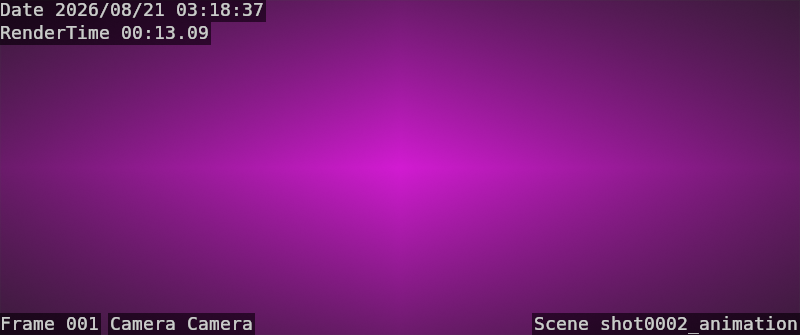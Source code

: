 # Source: DuReview.blend  (saved by Blender 2.82.7; exported with 4.5.12 LTS)
import bpy
from mathutils import Matrix  # noqa: F401  (used for matrix-valued properties, if any)

bpy.ops.wm.read_factory_settings(use_empty=True)
scene = bpy.context.scene
scene.name = 'shot0002_animation'

# ---- collections
col_collection = bpy.data.collections.new('Collection'); scene.collection.children.link(col_collection)

# ---- images (referenced by path relative to the original .blend; pixels are not part of the script)
import os
ASSET_DIR = os.environ.get("B2B_ASSET_DIR", "")  # directory of the original .blend (textures are referenced by path, not embedded)
HERE = os.path.dirname(os.path.abspath(__file__))  # packed textures are extracted next to this script under _unpacked/

def load_image(name, relpath, width, height, colorspace="sRGB"):
    """Load a texture the original file referenced (path relative to the .blend, or extracted next to this script)."""
    p = next((c for c in (os.path.join(HERE, relpath), os.path.join(ASSET_DIR, relpath)) if relpath and os.path.exists(c)), "")
    if p:
        img = bpy.data.images.load(p, check_existing=True)
        img.name = name
    else:  # same state as the original file: an image datablock whose file is absent (Cycles renders it pink)
        img = bpy.data.images.new(name, width, height)
        img.source = "FILE"
        img.filepath = "//" + (relpath or name)
    img.colorspace_settings.name = colorspace
    return img
img_shot0002_animation_mov_001 = load_image('shot0002_animation.mov.001', '', 1024, 1024, 'sRGB')

# ---- materials (node trees are filled in below, after node groups)
mat_videoplayer = bpy.data.materials.new('VideoPlayer')

# ---- material node trees
mat_videoplayer.use_nodes = True; mat_videoplayer.node_tree.nodes.clear()
_N = mat_videoplayer.node_tree.nodes; _L = mat_videoplayer.node_tree.links
n0 = _N.new('ShaderNodeOutputMaterial'); n0.name = 'Material Output'; n0.location = (300, 300)
n1 = _N.new('ShaderNodeBsdfPrincipled'); n1.name = 'Principled BSDF'; n1.location = (10, 300)
n1.distribution = 'GGX'
n1.subsurface_method = 'BURLEY'
n1.inputs[3].default_value = 1.45
n1.inputs[27].default_value = (0.0, 0.0, 0.0, 1.0)
n1.inputs[28].default_value = 1.0
n2 = _N.new('ShaderNodeTexImage'); n2.name = 'VideoTexture'; n2.location = (-347, 207)
n2.image = img_shot0002_animation_mov_001
n2.extension = 'CLIP'
_L.new(n1.outputs[0], n0.inputs[0])
_L.new(n2.outputs[0], n1.inputs[0])
n0.is_active_output = True

# ---- world
world_world = bpy.data.worlds.new('World'); scene.world = world_world
world_world.use_nodes = True; world_world.node_tree.nodes.clear()
_N = world_world.node_tree.nodes; _L = world_world.node_tree.links
n0 = _N.new('ShaderNodeOutputWorld'); n0.name = 'World Output'; n0.location = (300, 300)
n1 = _N.new('ShaderNodeBackground'); n1.name = 'Background'; n1.location = (10, 300)
n1.inputs[0].default_value = (0.05088, 0.05088, 0.05088, 1.0)
_L.new(n1.outputs[0], n0.inputs[0])
n0.is_active_output = True
world_world.color = (0.05088, 0.05088, 0.05088)
world_world.use_sun_shadow = False
world_world.sun_shadow_jitter_overblur = 0.0

# ---- cameras
cam_camera = bpy.data.cameras.new('Camera')
cam_camera.type = 'ORTHO'
cam_camera.passepartout_alpha = 1.0
cam_camera.ortho_scale = 2.0
cam_camera.show_safe_areas = True

# ---- meshes
me_plane = bpy.data.meshes.new('Plane')
me_plane.from_pydata([(-1.0, -1.0, 0.0), (1.0, -1.0, 0.0), (-1.0, 1.0, 0.0), (1.0, 1.0, 0.0)], [], [(0, 1, 3, 2)])
me_plane.polygons.foreach_set('use_smooth', [True] * 1)
_uv = me_plane.uv_layers.new(name='UVMap')
_uv.uv.foreach_set('vector', [7.501e-05, 7.528e-05, 1.0, 7.504e-05, 1.0, 0.9999, 7.513e-05, 0.9999])
me_plane.materials.append(mat_videoplayer)
me_plane.use_remesh_fix_poles = True
me_plane.use_remesh_preserve_attributes = False
me_plane.use_mirror_vertex_groups = False
me_plane.update()

# ---- objects
ob_screen = bpy.data.objects.new('Screen', me_plane)
ob_camera = bpy.data.objects.new('Camera', cam_camera)

# ---- transforms, parenting, visibility, modifiers, constraints
ob_screen.location = (0.0, 0.0, 0.0)
ob_screen.scale = (1.0, 0.4187, 1.0)
ob_screen.hide_select = True
ob_screen.lineart.crease_threshold = 0.0
ob_camera.location = (0.0, 0.0, 3.271)
ob_camera.hide_select = True
ob_camera.lineart.crease_threshold = 0.0

# ---- collection membership
col_collection.objects.link(ob_screen)
col_collection.objects.link(ob_camera)

# ---- scene / render settings (as saved in the file)
scene.camera = ob_camera
scene.frame_start = 1; scene.frame_end = 201; scene.frame_set(1)
scene.render.engine = 'BLENDER_WORKBENCH'
scene.render.resolution_y = 804
scene.render.film_transparent = True
scene.render.use_stamp_time = False
scene.render.use_stamp_filename = False
scene.render.use_stamp = True
scene.render.stamp_font_size = 18
scene.render.stamp_background = (0.0, 0.0, 0.0, 0.8)
scene.render.use_simplify = True
scene.render.simplify_subdivision = 0
scene.render.simplify_subdivision_render = 2
scene.cycles.use_denoising = False
scene.cycles.samples = 128
scene.cycles.sampling_pattern = 'TABULATED_SOBOL'
scene.cycles.use_adaptive_sampling = False
scene.cycles.use_light_tree = False
scene.view_settings.view_transform = 'Standard'
bpy.context.view_layer.update()

# ---- added for rendering (the .blend has no usable light): sun
light_auto_sun = bpy.data.lights.new('AutoSun', 'SUN')
light_auto_sun.energy = 3.0
light_auto_sun.angle = 0.0523599
ob_auto_sun = bpy.data.objects.new('AutoSun', light_auto_sun)
scene.collection.objects.link(ob_auto_sun)
ob_auto_sun.rotation_euler = (0.872665, 0.174533, 0.523599)
bpy.context.view_layer.update()
